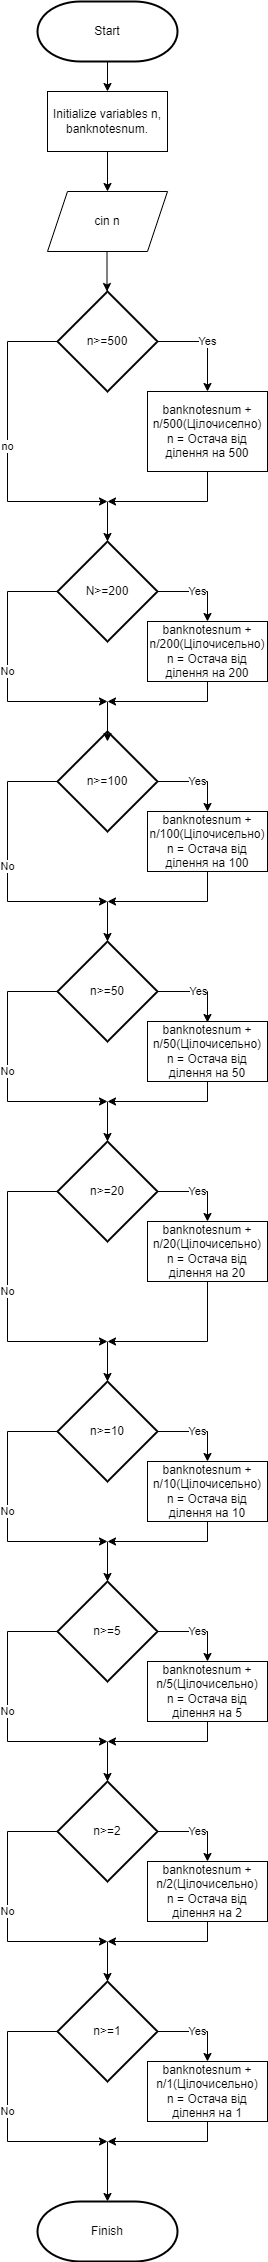

The diagram above was exported from draw.io. Its source (the exported page's mxGraphModel, read from the mxfile embedded in the PNG):
<mxGraphModel dx="1393" dy="788" grid="1" gridSize="10" guides="1" tooltips="1" connect="1" arrows="1" fold="1" page="1" pageScale="1" pageWidth="827" pageHeight="1169" math="0" shadow="0">
  <root>
    <mxCell id="WIyWlLk6GJQsqaUBKTNV-0" />
    <mxCell id="WIyWlLk6GJQsqaUBKTNV-1" parent="WIyWlLk6GJQsqaUBKTNV-0" />
    <mxCell id="TKWEm4sx5CCKgeDMTWbi-2" style="edgeStyle=orthogonalEdgeStyle;rounded=0;orthogonalLoop=1;jettySize=auto;html=1;exitX=0.5;exitY=1;exitDx=0;exitDy=0;exitPerimeter=0;" edge="1" parent="WIyWlLk6GJQsqaUBKTNV-1" source="TKWEm4sx5CCKgeDMTWbi-1">
      <mxGeometry relative="1" as="geometry">
        <mxPoint x="420" y="150" as="targetPoint" />
      </mxGeometry>
    </mxCell>
    <mxCell id="TKWEm4sx5CCKgeDMTWbi-1" value="Start" style="strokeWidth=2;html=1;shape=mxgraph.flowchart.terminator;whiteSpace=wrap;" vertex="1" parent="WIyWlLk6GJQsqaUBKTNV-1">
      <mxGeometry x="350" y="60" width="140" height="60" as="geometry" />
    </mxCell>
    <mxCell id="TKWEm4sx5CCKgeDMTWbi-4" value="" style="endArrow=classic;html=1;rounded=0;exitX=0.5;exitY=1;exitDx=0;exitDy=0;" edge="1" parent="WIyWlLk6GJQsqaUBKTNV-1">
      <mxGeometry width="50" height="50" relative="1" as="geometry">
        <mxPoint x="420" y="210" as="sourcePoint" />
        <mxPoint x="420" y="250" as="targetPoint" />
      </mxGeometry>
    </mxCell>
    <mxCell id="TKWEm4sx5CCKgeDMTWbi-6" value="Yes" style="endArrow=classic;html=1;rounded=0;exitX=1;exitY=0.5;exitDx=0;exitDy=0;exitPerimeter=0;" edge="1" parent="WIyWlLk6GJQsqaUBKTNV-1" source="TKWEm4sx5CCKgeDMTWbi-13">
      <mxGeometry x="0.0098" width="50" height="50" relative="1" as="geometry">
        <mxPoint x="160" y="340" as="sourcePoint" />
        <mxPoint x="520" y="450" as="targetPoint" />
        <Array as="points">
          <mxPoint x="520" y="400" />
        </Array>
        <mxPoint as="offset" />
      </mxGeometry>
    </mxCell>
    <mxCell id="TKWEm4sx5CCKgeDMTWbi-9" value="" style="endArrow=classic;html=1;rounded=0;exitX=0.5;exitY=1;exitDx=0;exitDy=0;entryX=0.5;entryY=0;entryDx=0;entryDy=0;" edge="1" parent="WIyWlLk6GJQsqaUBKTNV-1">
      <mxGeometry width="50" height="50" relative="1" as="geometry">
        <mxPoint x="419.5" y="310" as="sourcePoint" />
        <mxPoint x="419.5" y="350" as="targetPoint" />
      </mxGeometry>
    </mxCell>
    <mxCell id="TKWEm4sx5CCKgeDMTWbi-10" value="Finish" style="strokeWidth=2;html=1;shape=mxgraph.flowchart.terminator;whiteSpace=wrap;" vertex="1" parent="WIyWlLk6GJQsqaUBKTNV-1">
      <mxGeometry x="350" y="2260" width="140" height="60" as="geometry" />
    </mxCell>
    <mxCell id="TKWEm4sx5CCKgeDMTWbi-11" value="" style="endArrow=classic;html=1;rounded=0;entryX=0.5;entryY=0;entryDx=0;entryDy=0;entryPerimeter=0;" edge="1" parent="WIyWlLk6GJQsqaUBKTNV-1" target="TKWEm4sx5CCKgeDMTWbi-10">
      <mxGeometry width="50" height="50" relative="1" as="geometry">
        <mxPoint x="420" y="2200" as="sourcePoint" />
        <mxPoint x="440" y="280" as="targetPoint" />
      </mxGeometry>
    </mxCell>
    <mxCell id="TKWEm4sx5CCKgeDMTWbi-12" value="cin n" style="shape=parallelogram;perimeter=parallelogramPerimeter;whiteSpace=wrap;html=1;fixedSize=1;" vertex="1" parent="WIyWlLk6GJQsqaUBKTNV-1">
      <mxGeometry x="360" y="250" width="120" height="60" as="geometry" />
    </mxCell>
    <mxCell id="TKWEm4sx5CCKgeDMTWbi-13" value="n&amp;gt;=500" style="strokeWidth=2;html=1;shape=mxgraph.flowchart.decision;whiteSpace=wrap;" vertex="1" parent="WIyWlLk6GJQsqaUBKTNV-1">
      <mxGeometry x="370" y="350" width="100" height="100" as="geometry" />
    </mxCell>
    <mxCell id="TKWEm4sx5CCKgeDMTWbi-14" value="Initialize variables n, banknotesnum." style="rounded=0;whiteSpace=wrap;html=1;" vertex="1" parent="WIyWlLk6GJQsqaUBKTNV-1">
      <mxGeometry x="360" y="150" width="120" height="60" as="geometry" />
    </mxCell>
    <mxCell id="TKWEm4sx5CCKgeDMTWbi-16" value="banknotesnum + n/500(Цілочиселно)&lt;div&gt;n = Остача від ділення на 500&lt;/div&gt;" style="rounded=0;whiteSpace=wrap;html=1;" vertex="1" parent="WIyWlLk6GJQsqaUBKTNV-1">
      <mxGeometry x="460" y="450" width="120" height="80" as="geometry" />
    </mxCell>
    <mxCell id="TKWEm4sx5CCKgeDMTWbi-17" value="no" style="endArrow=classic;html=1;rounded=0;exitX=0;exitY=0.5;exitDx=0;exitDy=0;exitPerimeter=0;" edge="1" parent="WIyWlLk6GJQsqaUBKTNV-1" source="TKWEm4sx5CCKgeDMTWbi-13">
      <mxGeometry width="50" height="50" relative="1" as="geometry">
        <mxPoint x="390" y="530" as="sourcePoint" />
        <mxPoint x="420" y="560" as="targetPoint" />
        <Array as="points">
          <mxPoint x="320" y="400" />
          <mxPoint x="320" y="560" />
        </Array>
      </mxGeometry>
    </mxCell>
    <mxCell id="TKWEm4sx5CCKgeDMTWbi-19" value="" style="endArrow=classic;html=1;rounded=0;exitX=0.5;exitY=1;exitDx=0;exitDy=0;" edge="1" parent="WIyWlLk6GJQsqaUBKTNV-1" source="TKWEm4sx5CCKgeDMTWbi-16">
      <mxGeometry width="50" height="50" relative="1" as="geometry">
        <mxPoint x="370" y="730" as="sourcePoint" />
        <mxPoint x="420" y="560" as="targetPoint" />
        <Array as="points">
          <mxPoint x="520" y="560" />
        </Array>
      </mxGeometry>
    </mxCell>
    <mxCell id="TKWEm4sx5CCKgeDMTWbi-20" value="" style="endArrow=classic;html=1;rounded=0;" edge="1" parent="WIyWlLk6GJQsqaUBKTNV-1">
      <mxGeometry width="50" height="50" relative="1" as="geometry">
        <mxPoint x="420" y="560" as="sourcePoint" />
        <mxPoint x="420" y="600" as="targetPoint" />
      </mxGeometry>
    </mxCell>
    <mxCell id="TKWEm4sx5CCKgeDMTWbi-23" value="N&amp;gt;=200" style="strokeWidth=2;html=1;shape=mxgraph.flowchart.decision;whiteSpace=wrap;" vertex="1" parent="WIyWlLk6GJQsqaUBKTNV-1">
      <mxGeometry x="370" y="600" width="100" height="100" as="geometry" />
    </mxCell>
    <mxCell id="TKWEm4sx5CCKgeDMTWbi-24" value="n&amp;gt;=100" style="strokeWidth=2;html=1;shape=mxgraph.flowchart.decision;whiteSpace=wrap;" vertex="1" parent="WIyWlLk6GJQsqaUBKTNV-1">
      <mxGeometry x="370" y="790" width="100" height="100" as="geometry" />
    </mxCell>
    <mxCell id="TKWEm4sx5CCKgeDMTWbi-25" value="n&amp;gt;=50" style="strokeWidth=2;html=1;shape=mxgraph.flowchart.decision;whiteSpace=wrap;" vertex="1" parent="WIyWlLk6GJQsqaUBKTNV-1">
      <mxGeometry x="370" y="1000" width="100" height="100" as="geometry" />
    </mxCell>
    <mxCell id="TKWEm4sx5CCKgeDMTWbi-26" value="n&amp;gt;=20" style="strokeWidth=2;html=1;shape=mxgraph.flowchart.decision;whiteSpace=wrap;" vertex="1" parent="WIyWlLk6GJQsqaUBKTNV-1">
      <mxGeometry x="370" y="1200" width="100" height="100" as="geometry" />
    </mxCell>
    <mxCell id="TKWEm4sx5CCKgeDMTWbi-27" value="n&amp;gt;=10" style="strokeWidth=2;html=1;shape=mxgraph.flowchart.decision;whiteSpace=wrap;" vertex="1" parent="WIyWlLk6GJQsqaUBKTNV-1">
      <mxGeometry x="370" y="1440" width="100" height="100" as="geometry" />
    </mxCell>
    <mxCell id="TKWEm4sx5CCKgeDMTWbi-28" value="n&amp;gt;=5" style="strokeWidth=2;html=1;shape=mxgraph.flowchart.decision;whiteSpace=wrap;" vertex="1" parent="WIyWlLk6GJQsqaUBKTNV-1">
      <mxGeometry x="370" y="1640" width="100" height="100" as="geometry" />
    </mxCell>
    <mxCell id="TKWEm4sx5CCKgeDMTWbi-29" value="n&amp;gt;=2" style="strokeWidth=2;html=1;shape=mxgraph.flowchart.decision;whiteSpace=wrap;" vertex="1" parent="WIyWlLk6GJQsqaUBKTNV-1">
      <mxGeometry x="370" y="1840" width="100" height="100" as="geometry" />
    </mxCell>
    <mxCell id="TKWEm4sx5CCKgeDMTWbi-30" value="n&amp;gt;=1" style="strokeWidth=2;html=1;shape=mxgraph.flowchart.decision;whiteSpace=wrap;" vertex="1" parent="WIyWlLk6GJQsqaUBKTNV-1">
      <mxGeometry x="370" y="2040" width="100" height="100" as="geometry" />
    </mxCell>
    <mxCell id="TKWEm4sx5CCKgeDMTWbi-31" value="banknotesnum + n/200(Цілочисельно)&lt;div&gt;n = Остача від ділення на 200&lt;/div&gt;" style="rounded=0;whiteSpace=wrap;html=1;" vertex="1" parent="WIyWlLk6GJQsqaUBKTNV-1">
      <mxGeometry x="460" y="680" width="120" height="60" as="geometry" />
    </mxCell>
    <mxCell id="TKWEm4sx5CCKgeDMTWbi-32" value="Yes" style="endArrow=classic;html=1;rounded=0;exitX=1;exitY=0.5;exitDx=0;exitDy=0;exitPerimeter=0;entryX=0.5;entryY=0;entryDx=0;entryDy=0;" edge="1" parent="WIyWlLk6GJQsqaUBKTNV-1" source="TKWEm4sx5CCKgeDMTWbi-23" target="TKWEm4sx5CCKgeDMTWbi-31">
      <mxGeometry width="50" height="50" relative="1" as="geometry">
        <mxPoint x="290" y="730" as="sourcePoint" />
        <mxPoint x="340" y="680" as="targetPoint" />
        <Array as="points">
          <mxPoint x="520" y="650" />
        </Array>
      </mxGeometry>
    </mxCell>
    <mxCell id="TKWEm4sx5CCKgeDMTWbi-33" value="No" style="endArrow=classic;html=1;rounded=0;exitX=0;exitY=0.5;exitDx=0;exitDy=0;exitPerimeter=0;" edge="1" parent="WIyWlLk6GJQsqaUBKTNV-1" source="TKWEm4sx5CCKgeDMTWbi-23">
      <mxGeometry width="50" height="50" relative="1" as="geometry">
        <mxPoint x="290" y="730" as="sourcePoint" />
        <mxPoint x="420" y="760" as="targetPoint" />
        <Array as="points">
          <mxPoint x="320" y="650" />
          <mxPoint x="320" y="760" />
        </Array>
      </mxGeometry>
    </mxCell>
    <mxCell id="TKWEm4sx5CCKgeDMTWbi-34" value="" style="endArrow=classic;html=1;rounded=0;exitX=0.5;exitY=1;exitDx=0;exitDy=0;" edge="1" parent="WIyWlLk6GJQsqaUBKTNV-1" source="TKWEm4sx5CCKgeDMTWbi-31">
      <mxGeometry width="50" height="50" relative="1" as="geometry">
        <mxPoint x="290" y="730" as="sourcePoint" />
        <mxPoint x="420" y="760" as="targetPoint" />
        <Array as="points">
          <mxPoint x="520" y="760" />
        </Array>
      </mxGeometry>
    </mxCell>
    <mxCell id="TKWEm4sx5CCKgeDMTWbi-35" value="" style="endArrow=classic;html=1;rounded=0;" edge="1" parent="WIyWlLk6GJQsqaUBKTNV-1">
      <mxGeometry width="50" height="50" relative="1" as="geometry">
        <mxPoint x="420" y="760" as="sourcePoint" />
        <mxPoint x="420" y="800" as="targetPoint" />
      </mxGeometry>
    </mxCell>
    <mxCell id="TKWEm4sx5CCKgeDMTWbi-36" value="banknotesnum + n/100(Цілочисельно)&lt;div&gt;n = Остача від ділення на 100&lt;/div&gt;" style="rounded=0;whiteSpace=wrap;html=1;" vertex="1" parent="WIyWlLk6GJQsqaUBKTNV-1">
      <mxGeometry x="460" y="870" width="120" height="60" as="geometry" />
    </mxCell>
    <mxCell id="TKWEm4sx5CCKgeDMTWbi-37" value="Yes" style="endArrow=classic;html=1;rounded=0;exitX=1;exitY=0.5;exitDx=0;exitDy=0;exitPerimeter=0;entryX=0.5;entryY=0;entryDx=0;entryDy=0;" edge="1" parent="WIyWlLk6GJQsqaUBKTNV-1" source="TKWEm4sx5CCKgeDMTWbi-24" target="TKWEm4sx5CCKgeDMTWbi-36">
      <mxGeometry width="50" height="50" relative="1" as="geometry">
        <mxPoint x="290" y="770" as="sourcePoint" />
        <mxPoint x="340" y="720" as="targetPoint" />
        <Array as="points">
          <mxPoint x="520" y="840" />
        </Array>
      </mxGeometry>
    </mxCell>
    <mxCell id="TKWEm4sx5CCKgeDMTWbi-38" value="No" style="endArrow=classic;html=1;rounded=0;exitX=0;exitY=0.5;exitDx=0;exitDy=0;exitPerimeter=0;" edge="1" parent="WIyWlLk6GJQsqaUBKTNV-1" source="TKWEm4sx5CCKgeDMTWbi-24">
      <mxGeometry width="50" height="50" relative="1" as="geometry">
        <mxPoint x="290" y="770" as="sourcePoint" />
        <mxPoint x="420" y="960" as="targetPoint" />
        <Array as="points">
          <mxPoint x="320" y="840" />
          <mxPoint x="320" y="960" />
        </Array>
      </mxGeometry>
    </mxCell>
    <mxCell id="TKWEm4sx5CCKgeDMTWbi-39" value="" style="endArrow=classic;html=1;rounded=0;exitX=0.5;exitY=1;exitDx=0;exitDy=0;" edge="1" parent="WIyWlLk6GJQsqaUBKTNV-1" source="TKWEm4sx5CCKgeDMTWbi-36">
      <mxGeometry width="50" height="50" relative="1" as="geometry">
        <mxPoint x="290" y="870" as="sourcePoint" />
        <mxPoint x="420" y="960" as="targetPoint" />
        <Array as="points">
          <mxPoint x="520" y="960" />
        </Array>
      </mxGeometry>
    </mxCell>
    <mxCell id="TKWEm4sx5CCKgeDMTWbi-40" value="" style="endArrow=classic;html=1;rounded=0;" edge="1" parent="WIyWlLk6GJQsqaUBKTNV-1">
      <mxGeometry width="50" height="50" relative="1" as="geometry">
        <mxPoint x="420" y="960" as="sourcePoint" />
        <mxPoint x="420" y="1000" as="targetPoint" />
      </mxGeometry>
    </mxCell>
    <mxCell id="TKWEm4sx5CCKgeDMTWbi-41" value="Yes" style="endArrow=classic;html=1;rounded=0;exitX=1;exitY=0.5;exitDx=0;exitDy=0;exitPerimeter=0;" edge="1" parent="WIyWlLk6GJQsqaUBKTNV-1" source="TKWEm4sx5CCKgeDMTWbi-25">
      <mxGeometry width="50" height="50" relative="1" as="geometry">
        <mxPoint x="290" y="1070" as="sourcePoint" />
        <mxPoint x="520" y="1081" as="targetPoint" />
        <Array as="points">
          <mxPoint x="520" y="1050" />
        </Array>
      </mxGeometry>
    </mxCell>
    <mxCell id="TKWEm4sx5CCKgeDMTWbi-45" value="banknotesnum + n/50(Цілочисельно)&#10;n = Остача від ділення на 50" style="rounded=0;whiteSpace=wrap;html=1;" vertex="1" parent="WIyWlLk6GJQsqaUBKTNV-1">
      <mxGeometry x="460" y="1080" width="120" height="60" as="geometry" />
    </mxCell>
    <mxCell id="TKWEm4sx5CCKgeDMTWbi-46" value="No" style="endArrow=classic;html=1;rounded=0;exitX=0;exitY=0.5;exitDx=0;exitDy=0;exitPerimeter=0;" edge="1" parent="WIyWlLk6GJQsqaUBKTNV-1" source="TKWEm4sx5CCKgeDMTWbi-25">
      <mxGeometry width="50" height="50" relative="1" as="geometry">
        <mxPoint x="290" y="1070" as="sourcePoint" />
        <mxPoint x="420" y="1160" as="targetPoint" />
        <Array as="points">
          <mxPoint x="320" y="1050" />
          <mxPoint x="320" y="1160" />
        </Array>
      </mxGeometry>
    </mxCell>
    <mxCell id="TKWEm4sx5CCKgeDMTWbi-47" value="" style="endArrow=classic;html=1;rounded=0;exitX=0.5;exitY=1;exitDx=0;exitDy=0;" edge="1" parent="WIyWlLk6GJQsqaUBKTNV-1" source="TKWEm4sx5CCKgeDMTWbi-45">
      <mxGeometry width="50" height="50" relative="1" as="geometry">
        <mxPoint x="290" y="1070" as="sourcePoint" />
        <mxPoint x="420" y="1160" as="targetPoint" />
        <Array as="points">
          <mxPoint x="520" y="1160" />
        </Array>
      </mxGeometry>
    </mxCell>
    <mxCell id="TKWEm4sx5CCKgeDMTWbi-48" value="" style="endArrow=classic;html=1;rounded=0;entryX=0.5;entryY=0;entryDx=0;entryDy=0;entryPerimeter=0;" edge="1" parent="WIyWlLk6GJQsqaUBKTNV-1" target="TKWEm4sx5CCKgeDMTWbi-26">
      <mxGeometry width="50" height="50" relative="1" as="geometry">
        <mxPoint x="420" y="1160" as="sourcePoint" />
        <mxPoint x="600" y="1230" as="targetPoint" />
        <Array as="points" />
      </mxGeometry>
    </mxCell>
    <mxCell id="TKWEm4sx5CCKgeDMTWbi-49" value="banknotesnum + n/20(Цілочисельно)&#10;n = Остача від ділення на 20" style="rounded=0;whiteSpace=wrap;html=1;" vertex="1" parent="WIyWlLk6GJQsqaUBKTNV-1">
      <mxGeometry x="460" y="1280" width="120" height="60" as="geometry" />
    </mxCell>
    <mxCell id="TKWEm4sx5CCKgeDMTWbi-50" value="Yes" style="endArrow=classic;html=1;rounded=0;exitX=1;exitY=0.5;exitDx=0;exitDy=0;exitPerimeter=0;entryX=0.5;entryY=0;entryDx=0;entryDy=0;" edge="1" parent="WIyWlLk6GJQsqaUBKTNV-1" source="TKWEm4sx5CCKgeDMTWbi-26" target="TKWEm4sx5CCKgeDMTWbi-49">
      <mxGeometry width="50" height="50" relative="1" as="geometry">
        <mxPoint x="290" y="1370" as="sourcePoint" />
        <mxPoint x="340" y="1320" as="targetPoint" />
        <Array as="points">
          <mxPoint x="520" y="1250" />
        </Array>
      </mxGeometry>
    </mxCell>
    <mxCell id="TKWEm4sx5CCKgeDMTWbi-51" value="No" style="endArrow=classic;html=1;rounded=0;" edge="1" parent="WIyWlLk6GJQsqaUBKTNV-1" source="TKWEm4sx5CCKgeDMTWbi-26">
      <mxGeometry width="50" height="50" relative="1" as="geometry">
        <mxPoint x="290" y="1370" as="sourcePoint" />
        <mxPoint x="420" y="1400" as="targetPoint" />
        <Array as="points">
          <mxPoint x="320" y="1250" />
          <mxPoint x="320" y="1400" />
        </Array>
      </mxGeometry>
    </mxCell>
    <mxCell id="TKWEm4sx5CCKgeDMTWbi-52" value="" style="endArrow=classic;html=1;rounded=0;exitX=0.5;exitY=1;exitDx=0;exitDy=0;" edge="1" parent="WIyWlLk6GJQsqaUBKTNV-1" source="TKWEm4sx5CCKgeDMTWbi-49">
      <mxGeometry width="50" height="50" relative="1" as="geometry">
        <mxPoint x="290" y="1270" as="sourcePoint" />
        <mxPoint x="420" y="1400" as="targetPoint" />
        <Array as="points">
          <mxPoint x="520" y="1400" />
        </Array>
      </mxGeometry>
    </mxCell>
    <mxCell id="TKWEm4sx5CCKgeDMTWbi-53" value="" style="endArrow=classic;html=1;rounded=0;" edge="1" parent="WIyWlLk6GJQsqaUBKTNV-1">
      <mxGeometry width="50" height="50" relative="1" as="geometry">
        <mxPoint x="420" y="1400" as="sourcePoint" />
        <mxPoint x="420" y="1440" as="targetPoint" />
      </mxGeometry>
    </mxCell>
    <mxCell id="TKWEm4sx5CCKgeDMTWbi-54" value="banknotesnum + n/10(Цілочисельно)&#10;n = Остача від ділення на 10" style="rounded=0;whiteSpace=wrap;html=1;" vertex="1" parent="WIyWlLk6GJQsqaUBKTNV-1">
      <mxGeometry x="460" y="1520" width="120" height="60" as="geometry" />
    </mxCell>
    <mxCell id="TKWEm4sx5CCKgeDMTWbi-55" value="Yes" style="endArrow=classic;html=1;rounded=0;exitX=1;exitY=0.5;exitDx=0;exitDy=0;exitPerimeter=0;entryX=0.5;entryY=0;entryDx=0;entryDy=0;" edge="1" parent="WIyWlLk6GJQsqaUBKTNV-1" source="TKWEm4sx5CCKgeDMTWbi-27" target="TKWEm4sx5CCKgeDMTWbi-54">
      <mxGeometry width="50" height="50" relative="1" as="geometry">
        <mxPoint x="290" y="1470" as="sourcePoint" />
        <mxPoint x="340" y="1420" as="targetPoint" />
        <Array as="points">
          <mxPoint x="520" y="1490" />
        </Array>
      </mxGeometry>
    </mxCell>
    <mxCell id="TKWEm4sx5CCKgeDMTWbi-56" value="" style="endArrow=classic;html=1;rounded=0;exitX=0.5;exitY=1;exitDx=0;exitDy=0;" edge="1" parent="WIyWlLk6GJQsqaUBKTNV-1" source="TKWEm4sx5CCKgeDMTWbi-54">
      <mxGeometry width="50" height="50" relative="1" as="geometry">
        <mxPoint x="290" y="1470" as="sourcePoint" />
        <mxPoint x="420" y="1600" as="targetPoint" />
        <Array as="points">
          <mxPoint x="520" y="1600" />
        </Array>
      </mxGeometry>
    </mxCell>
    <mxCell id="TKWEm4sx5CCKgeDMTWbi-57" value="No" style="endArrow=classic;html=1;rounded=0;exitX=0;exitY=0.5;exitDx=0;exitDy=0;exitPerimeter=0;" edge="1" parent="WIyWlLk6GJQsqaUBKTNV-1" source="TKWEm4sx5CCKgeDMTWbi-27">
      <mxGeometry width="50" height="50" relative="1" as="geometry">
        <mxPoint x="290" y="1470" as="sourcePoint" />
        <mxPoint x="420" y="1600" as="targetPoint" />
        <Array as="points">
          <mxPoint x="320" y="1490" />
          <mxPoint x="320" y="1600" />
        </Array>
      </mxGeometry>
    </mxCell>
    <mxCell id="TKWEm4sx5CCKgeDMTWbi-58" value="" style="endArrow=classic;html=1;rounded=0;" edge="1" parent="WIyWlLk6GJQsqaUBKTNV-1">
      <mxGeometry width="50" height="50" relative="1" as="geometry">
        <mxPoint x="420" y="1600" as="sourcePoint" />
        <mxPoint x="420" y="1640" as="targetPoint" />
      </mxGeometry>
    </mxCell>
    <mxCell id="TKWEm4sx5CCKgeDMTWbi-59" value="Yes" style="endArrow=classic;html=1;rounded=0;exitX=1;exitY=0.5;exitDx=0;exitDy=0;exitPerimeter=0;" edge="1" parent="WIyWlLk6GJQsqaUBKTNV-1" source="TKWEm4sx5CCKgeDMTWbi-28" target="TKWEm4sx5CCKgeDMTWbi-60">
      <mxGeometry width="50" height="50" relative="1" as="geometry">
        <mxPoint x="290" y="1670" as="sourcePoint" />
        <mxPoint x="340" y="1620" as="targetPoint" />
        <Array as="points">
          <mxPoint x="520" y="1690" />
        </Array>
      </mxGeometry>
    </mxCell>
    <mxCell id="TKWEm4sx5CCKgeDMTWbi-60" value="banknotesnum + n/5(Цілочисельно)&#10;n = Остача від ділення на 5" style="rounded=0;whiteSpace=wrap;html=1;" vertex="1" parent="WIyWlLk6GJQsqaUBKTNV-1">
      <mxGeometry x="460" y="1720" width="120" height="60" as="geometry" />
    </mxCell>
    <mxCell id="TKWEm4sx5CCKgeDMTWbi-62" value="" style="endArrow=classic;html=1;rounded=0;exitX=0.5;exitY=1;exitDx=0;exitDy=0;" edge="1" parent="WIyWlLk6GJQsqaUBKTNV-1" source="TKWEm4sx5CCKgeDMTWbi-60">
      <mxGeometry width="50" height="50" relative="1" as="geometry">
        <mxPoint x="290" y="1670" as="sourcePoint" />
        <mxPoint x="420" y="1800" as="targetPoint" />
        <Array as="points">
          <mxPoint x="520" y="1800" />
        </Array>
      </mxGeometry>
    </mxCell>
    <mxCell id="TKWEm4sx5CCKgeDMTWbi-63" value="No" style="endArrow=classic;html=1;rounded=0;exitX=0;exitY=0.5;exitDx=0;exitDy=0;exitPerimeter=0;" edge="1" parent="WIyWlLk6GJQsqaUBKTNV-1" source="TKWEm4sx5CCKgeDMTWbi-28">
      <mxGeometry width="50" height="50" relative="1" as="geometry">
        <mxPoint x="290" y="1670" as="sourcePoint" />
        <mxPoint x="420" y="1800" as="targetPoint" />
        <Array as="points">
          <mxPoint x="320" y="1690" />
          <mxPoint x="320" y="1800" />
        </Array>
      </mxGeometry>
    </mxCell>
    <mxCell id="TKWEm4sx5CCKgeDMTWbi-64" value="" style="endArrow=classic;html=1;rounded=0;" edge="1" parent="WIyWlLk6GJQsqaUBKTNV-1">
      <mxGeometry width="50" height="50" relative="1" as="geometry">
        <mxPoint x="420" y="1800" as="sourcePoint" />
        <mxPoint x="420" y="1840" as="targetPoint" />
      </mxGeometry>
    </mxCell>
    <mxCell id="TKWEm4sx5CCKgeDMTWbi-65" value="banknotesnum + n/2(Цілочисельно)&#10;n = Остача від ділення на 2" style="rounded=0;whiteSpace=wrap;html=1;" vertex="1" parent="WIyWlLk6GJQsqaUBKTNV-1">
      <mxGeometry x="460" y="1920" width="120" height="60" as="geometry" />
    </mxCell>
    <mxCell id="TKWEm4sx5CCKgeDMTWbi-66" value="Yes" style="endArrow=classic;html=1;rounded=0;exitX=1;exitY=0.5;exitDx=0;exitDy=0;exitPerimeter=0;entryX=0.5;entryY=0;entryDx=0;entryDy=0;" edge="1" parent="WIyWlLk6GJQsqaUBKTNV-1" source="TKWEm4sx5CCKgeDMTWbi-29" target="TKWEm4sx5CCKgeDMTWbi-65">
      <mxGeometry width="50" height="50" relative="1" as="geometry">
        <mxPoint x="290" y="1870" as="sourcePoint" />
        <mxPoint x="340" y="1820" as="targetPoint" />
        <Array as="points">
          <mxPoint x="520" y="1890" />
        </Array>
      </mxGeometry>
    </mxCell>
    <mxCell id="TKWEm4sx5CCKgeDMTWbi-67" value="" style="endArrow=classic;html=1;rounded=0;exitX=0.5;exitY=1;exitDx=0;exitDy=0;" edge="1" parent="WIyWlLk6GJQsqaUBKTNV-1" source="TKWEm4sx5CCKgeDMTWbi-65">
      <mxGeometry width="50" height="50" relative="1" as="geometry">
        <mxPoint x="290" y="1870" as="sourcePoint" />
        <mxPoint x="420" y="2000" as="targetPoint" />
        <Array as="points">
          <mxPoint x="520" y="2000" />
        </Array>
      </mxGeometry>
    </mxCell>
    <mxCell id="TKWEm4sx5CCKgeDMTWbi-68" value="No" style="endArrow=classic;html=1;rounded=0;exitX=0;exitY=0.5;exitDx=0;exitDy=0;exitPerimeter=0;" edge="1" parent="WIyWlLk6GJQsqaUBKTNV-1" source="TKWEm4sx5CCKgeDMTWbi-29">
      <mxGeometry width="50" height="50" relative="1" as="geometry">
        <mxPoint x="290" y="1870" as="sourcePoint" />
        <mxPoint x="420" y="2000" as="targetPoint" />
        <Array as="points">
          <mxPoint x="320" y="1890" />
          <mxPoint x="320" y="2000" />
        </Array>
      </mxGeometry>
    </mxCell>
    <mxCell id="TKWEm4sx5CCKgeDMTWbi-70" value="" style="endArrow=classic;html=1;rounded=0;" edge="1" parent="WIyWlLk6GJQsqaUBKTNV-1">
      <mxGeometry width="50" height="50" relative="1" as="geometry">
        <mxPoint x="420" y="2000" as="sourcePoint" />
        <mxPoint x="420" y="2040" as="targetPoint" />
      </mxGeometry>
    </mxCell>
    <mxCell id="TKWEm4sx5CCKgeDMTWbi-71" value="banknotesnum + n/1(Цілочисельно)&#10;n = Остача від ділення на 1" style="rounded=0;whiteSpace=wrap;html=1;" vertex="1" parent="WIyWlLk6GJQsqaUBKTNV-1">
      <mxGeometry x="460" y="2120" width="120" height="60" as="geometry" />
    </mxCell>
    <mxCell id="TKWEm4sx5CCKgeDMTWbi-72" value="Yes" style="endArrow=classic;html=1;rounded=0;exitX=1;exitY=0.5;exitDx=0;exitDy=0;exitPerimeter=0;entryX=0.5;entryY=0;entryDx=0;entryDy=0;" edge="1" parent="WIyWlLk6GJQsqaUBKTNV-1" source="TKWEm4sx5CCKgeDMTWbi-30" target="TKWEm4sx5CCKgeDMTWbi-71">
      <mxGeometry width="50" height="50" relative="1" as="geometry">
        <mxPoint x="290" y="2270" as="sourcePoint" />
        <mxPoint x="340" y="2220" as="targetPoint" />
        <Array as="points">
          <mxPoint x="520" y="2090" />
        </Array>
      </mxGeometry>
    </mxCell>
    <mxCell id="TKWEm4sx5CCKgeDMTWbi-73" value="No" style="endArrow=classic;html=1;rounded=0;exitX=0;exitY=0.5;exitDx=0;exitDy=0;exitPerimeter=0;" edge="1" parent="WIyWlLk6GJQsqaUBKTNV-1" source="TKWEm4sx5CCKgeDMTWbi-30">
      <mxGeometry width="50" height="50" relative="1" as="geometry">
        <mxPoint x="290" y="2270" as="sourcePoint" />
        <mxPoint x="420" y="2200" as="targetPoint" />
        <Array as="points">
          <mxPoint x="320" y="2090" />
          <mxPoint x="320" y="2200" />
        </Array>
      </mxGeometry>
    </mxCell>
    <mxCell id="TKWEm4sx5CCKgeDMTWbi-74" value="" style="endArrow=classic;html=1;rounded=0;exitX=0.5;exitY=1;exitDx=0;exitDy=0;" edge="1" parent="WIyWlLk6GJQsqaUBKTNV-1" source="TKWEm4sx5CCKgeDMTWbi-71">
      <mxGeometry width="50" height="50" relative="1" as="geometry">
        <mxPoint x="290" y="2270" as="sourcePoint" />
        <mxPoint x="420" y="2200" as="targetPoint" />
        <Array as="points">
          <mxPoint x="520" y="2200" />
        </Array>
      </mxGeometry>
    </mxCell>
  </root>
</mxGraphModel>